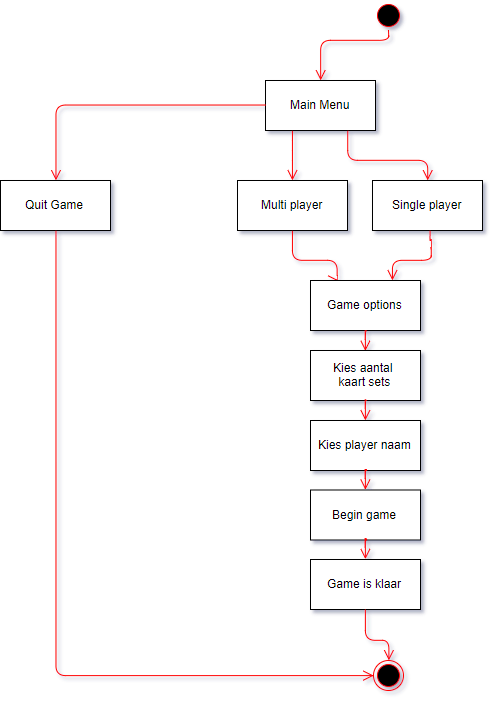

The diagram above was exported from draw.io. Its source (the exported page's mxGraphModel, read from the mxfile embedded in the PNG):
<mxGraphModel dx="1245" dy="1139" grid="1" gridSize="10" guides="1" tooltips="1" connect="1" arrows="1" fold="1" page="1" pageScale="1" pageWidth="413" pageHeight="291" background="#ffffff" math="0" shadow="0">
  <root>
    <mxCell id="0" />
    <mxCell id="1" parent="0" />
    <mxCell id="1xdymH_MFVH_IOWZVfUU-7" value="" style="ellipse;html=1;shape=startState;fillColor=#000000;strokeColor=#ff0000;" parent="1" vertex="1">
      <mxGeometry x="489" y="60" width="30" height="30" as="geometry" />
    </mxCell>
    <mxCell id="1xdymH_MFVH_IOWZVfUU-8" value="" style="edgeStyle=orthogonalEdgeStyle;html=1;verticalAlign=bottom;endArrow=open;endSize=8;strokeColor=#ff0000;" parent="1" source="1xdymH_MFVH_IOWZVfUU-7" edge="1">
      <mxGeometry relative="1" as="geometry">
        <mxPoint x="436" y="140" as="targetPoint" />
        <Array as="points">
          <mxPoint x="504" y="100" />
          <mxPoint x="436" y="100" />
        </Array>
      </mxGeometry>
    </mxCell>
    <mxCell id="1xdymH_MFVH_IOWZVfUU-9" value="" style="ellipse;html=1;shape=endState;fillColor=#000000;strokeColor=#ff0000;" parent="1" vertex="1">
      <mxGeometry x="489" y="720" width="30" height="30" as="geometry" />
    </mxCell>
    <mxCell id="1xdymH_MFVH_IOWZVfUU-10" value="Main Menu&lt;br&gt;" style="html=1;strokeColor=#000000;" parent="1" vertex="1">
      <mxGeometry x="381" y="140" width="110" height="50" as="geometry" />
    </mxCell>
    <mxCell id="1xdymH_MFVH_IOWZVfUU-11" value="Multi player" style="html=1;strokeColor=#000000;" parent="1" vertex="1">
      <mxGeometry x="353" y="240" width="110" height="50" as="geometry" />
    </mxCell>
    <mxCell id="1xdymH_MFVH_IOWZVfUU-12" value="Single player" style="html=1;strokeColor=#000000;" parent="1" vertex="1">
      <mxGeometry x="488" y="240" width="110" height="50" as="geometry" />
    </mxCell>
    <mxCell id="1xdymH_MFVH_IOWZVfUU-13" value="Quit Game" style="html=1;strokeColor=#000000;" parent="1" vertex="1">
      <mxGeometry x="116" y="240" width="110" height="50" as="geometry" />
    </mxCell>
    <mxCell id="1xdymH_MFVH_IOWZVfUU-14" value="" style="edgeStyle=orthogonalEdgeStyle;html=1;verticalAlign=bottom;endArrow=open;endSize=8;strokeColor=#ff0000;exitX=0;exitY=0.5;exitDx=0;exitDy=0;entryX=0.5;entryY=0;entryDx=0;entryDy=0;" parent="1" source="1xdymH_MFVH_IOWZVfUU-10" target="1xdymH_MFVH_IOWZVfUU-13" edge="1">
      <mxGeometry relative="1" as="geometry">
        <mxPoint x="446" y="150" as="targetPoint" />
        <mxPoint x="446" y="90" as="sourcePoint" />
      </mxGeometry>
    </mxCell>
    <mxCell id="1xdymH_MFVH_IOWZVfUU-15" value="" style="edgeStyle=orthogonalEdgeStyle;html=1;verticalAlign=bottom;endArrow=open;endSize=8;strokeColor=#ff0000;entryX=0.5;entryY=0;entryDx=0;entryDy=0;exitX=0.25;exitY=1;exitDx=0;exitDy=0;" parent="1" source="1xdymH_MFVH_IOWZVfUU-10" target="1xdymH_MFVH_IOWZVfUU-11" edge="1">
      <mxGeometry relative="1" as="geometry">
        <mxPoint x="251" y="250" as="targetPoint" />
        <mxPoint x="391" y="220" as="sourcePoint" />
        <Array as="points">
          <mxPoint x="408" y="210" />
        </Array>
      </mxGeometry>
    </mxCell>
    <mxCell id="1xdymH_MFVH_IOWZVfUU-16" value="" style="edgeStyle=orthogonalEdgeStyle;html=1;verticalAlign=bottom;endArrow=open;endSize=8;strokeColor=#ff0000;entryX=0.5;entryY=0;entryDx=0;entryDy=0;exitX=0.75;exitY=1;exitDx=0;exitDy=0;" parent="1" source="1xdymH_MFVH_IOWZVfUU-10" target="1xdymH_MFVH_IOWZVfUU-12" edge="1">
      <mxGeometry relative="1" as="geometry">
        <mxPoint x="380.8275862068965" y="249.68965517241384" as="targetPoint" />
        <mxPoint x="418.7586206896551" y="200.0344827586207" as="sourcePoint" />
        <Array as="points">
          <mxPoint x="463" y="220" />
          <mxPoint x="543" y="220" />
        </Array>
      </mxGeometry>
    </mxCell>
    <mxCell id="1xdymH_MFVH_IOWZVfUU-17" value="" style="edgeStyle=orthogonalEdgeStyle;html=1;verticalAlign=bottom;endArrow=open;endSize=8;strokeColor=#ff0000;exitX=0.5;exitY=1;exitDx=0;exitDy=0;entryX=0;entryY=0.5;entryDx=0;entryDy=0;" parent="1" source="1xdymH_MFVH_IOWZVfUU-13" target="1xdymH_MFVH_IOWZVfUU-9" edge="1">
      <mxGeometry relative="1" as="geometry">
        <mxPoint x="231.1724137931035" y="444.68965517241384" as="targetPoint" />
        <mxPoint x="371.1724137931035" y="370.2068965517242" as="sourcePoint" />
      </mxGeometry>
    </mxCell>
    <mxCell id="1xdymH_MFVH_IOWZVfUU-18" value="" style="edgeStyle=orthogonalEdgeStyle;html=1;verticalAlign=bottom;endArrow=open;endSize=8;strokeColor=#ff0000;entryX=0.25;entryY=0;entryDx=0;entryDy=0;exitX=0.5;exitY=1;exitDx=0;exitDy=0;" parent="1" target="1xdymH_MFVH_IOWZVfUU-20" edge="1" source="1xdymH_MFVH_IOWZVfUU-11">
      <mxGeometry relative="1" as="geometry">
        <mxPoint x="466" y="340" as="targetPoint" />
        <mxPoint x="406" y="300" as="sourcePoint" />
        <Array as="points">
          <mxPoint x="408" y="320" />
          <mxPoint x="453" y="320" />
        </Array>
      </mxGeometry>
    </mxCell>
    <mxCell id="1xdymH_MFVH_IOWZVfUU-19" value="" style="edgeStyle=orthogonalEdgeStyle;html=1;verticalAlign=bottom;endArrow=open;endSize=8;strokeColor=#ff0000;exitX=0.25;exitY=1;exitDx=0;exitDy=0;entryX=0.75;entryY=0;entryDx=0;entryDy=0;" parent="1" target="1xdymH_MFVH_IOWZVfUU-20" edge="1">
      <mxGeometry relative="1" as="geometry">
        <mxPoint x="496" y="340" as="targetPoint" />
        <mxPoint x="546.1666666666667" y="289.8333333333335" as="sourcePoint" />
        <Array as="points">
          <mxPoint x="547" y="300" />
          <mxPoint x="546" y="320" />
          <mxPoint x="508" y="320" />
        </Array>
      </mxGeometry>
    </mxCell>
    <mxCell id="1xdymH_MFVH_IOWZVfUU-20" value="Game options" style="html=1;strokeColor=#000000;" parent="1" vertex="1">
      <mxGeometry x="426" y="340" width="110" height="50" as="geometry" />
    </mxCell>
    <mxCell id="1xdymH_MFVH_IOWZVfUU-21" value="" style="edgeStyle=orthogonalEdgeStyle;html=1;verticalAlign=bottom;endArrow=open;endSize=8;strokeColor=#ff0000;exitX=0.25;exitY=1;exitDx=0;exitDy=0;entryX=0.5;entryY=0;entryDx=0;entryDy=0;" parent="1" target="1xdymH_MFVH_IOWZVfUU-22" edge="1">
      <mxGeometry relative="1" as="geometry">
        <mxPoint x="482" y="441" as="targetPoint" />
        <mxPoint x="482" y="390" as="sourcePoint" />
        <Array as="points">
          <mxPoint x="481" y="390" />
        </Array>
      </mxGeometry>
    </mxCell>
    <mxCell id="1xdymH_MFVH_IOWZVfUU-22" value="Kies aantal &lt;br&gt;kaart sets" style="html=1;strokeColor=#000000;" parent="1" vertex="1">
      <mxGeometry x="426" y="410" width="110" height="50" as="geometry" />
    </mxCell>
    <mxCell id="1xdymH_MFVH_IOWZVfUU-23" value="" style="edgeStyle=orthogonalEdgeStyle;html=1;verticalAlign=bottom;endArrow=open;endSize=8;strokeColor=#ff0000;exitX=0.25;exitY=1;exitDx=0;exitDy=0;entryX=0.5;entryY=0;entryDx=0;entryDy=0;" parent="1" target="1xdymH_MFVH_IOWZVfUU-24" edge="1">
      <mxGeometry relative="1" as="geometry">
        <mxPoint x="482" y="511" as="targetPoint" />
        <mxPoint x="482.3333333333335" y="460.3333333333335" as="sourcePoint" />
        <Array as="points">
          <mxPoint x="481" y="460" />
        </Array>
      </mxGeometry>
    </mxCell>
    <mxCell id="1xdymH_MFVH_IOWZVfUU-24" value="Kies player naam" style="html=1;strokeColor=#000000;" parent="1" vertex="1">
      <mxGeometry x="426" y="480" width="110" height="50" as="geometry" />
    </mxCell>
    <mxCell id="1xdymH_MFVH_IOWZVfUU-26" value="" style="edgeStyle=orthogonalEdgeStyle;html=1;verticalAlign=bottom;endArrow=open;endSize=8;strokeColor=#ff0000;exitX=0.25;exitY=1;exitDx=0;exitDy=0;entryX=0.5;entryY=0;entryDx=0;entryDy=0;" parent="1" target="1xdymH_MFVH_IOWZVfUU-27" edge="1">
      <mxGeometry relative="1" as="geometry">
        <mxPoint x="482" y="580.5" as="targetPoint" />
        <mxPoint x="482.3333333333335" y="529.8333333333335" as="sourcePoint" />
        <Array as="points">
          <mxPoint x="481" y="529.5" />
        </Array>
      </mxGeometry>
    </mxCell>
    <mxCell id="1xdymH_MFVH_IOWZVfUU-27" value="Begin game" style="html=1;strokeColor=#000000;" parent="1" vertex="1">
      <mxGeometry x="426" y="549.5" width="110" height="50" as="geometry" />
    </mxCell>
    <mxCell id="1xdymH_MFVH_IOWZVfUU-28" value="" style="edgeStyle=orthogonalEdgeStyle;html=1;verticalAlign=bottom;endArrow=open;endSize=8;strokeColor=#ff0000;exitX=0.25;exitY=1;exitDx=0;exitDy=0;entryX=0.5;entryY=0;entryDx=0;entryDy=0;" parent="1" target="1xdymH_MFVH_IOWZVfUU-29" edge="1">
      <mxGeometry relative="1" as="geometry">
        <mxPoint x="482" y="650" as="targetPoint" />
        <mxPoint x="482.3333333333335" y="599.3333333333335" as="sourcePoint" />
        <Array as="points">
          <mxPoint x="481" y="599" />
        </Array>
      </mxGeometry>
    </mxCell>
    <mxCell id="1xdymH_MFVH_IOWZVfUU-29" value="Game is klaar" style="html=1;strokeColor=#000000;" parent="1" vertex="1">
      <mxGeometry x="426" y="619" width="110" height="50" as="geometry" />
    </mxCell>
    <mxCell id="1xdymH_MFVH_IOWZVfUU-30" value="" style="edgeStyle=orthogonalEdgeStyle;html=1;verticalAlign=bottom;endArrow=open;endSize=8;strokeColor=#ff0000;entryX=0.5;entryY=0;entryDx=0;entryDy=0;exitX=0.5;exitY=1;exitDx=0;exitDy=0;" parent="1" source="1xdymH_MFVH_IOWZVfUU-29" target="1xdymH_MFVH_IOWZVfUU-9" edge="1">
      <mxGeometry relative="1" as="geometry">
        <mxPoint x="490.66666666666674" y="628.6666666666667" as="targetPoint" />
        <mxPoint x="486" y="670" as="sourcePoint" />
        <Array as="points">
          <mxPoint x="481" y="700" />
          <mxPoint x="504" y="700" />
        </Array>
      </mxGeometry>
    </mxCell>
  </root>
</mxGraphModel>